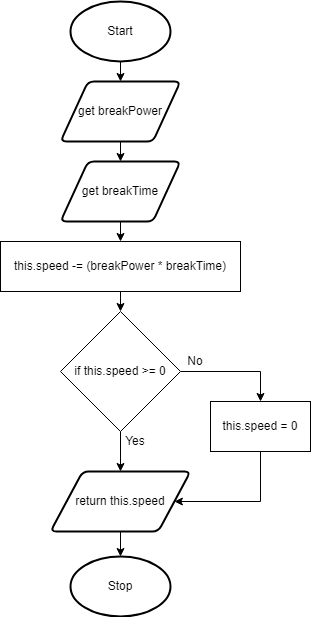

The diagram above was exported from draw.io. Its source (the exported page's mxGraphModel, read from the mxfile embedded in the PNG):
<mxGraphModel dx="1202" dy="790" grid="1" gridSize="10" guides="1" tooltips="1" connect="1" arrows="1" fold="1" page="1" pageScale="1" pageWidth="827" pageHeight="1169" math="0" shadow="0">
  <root>
    <mxCell id="0" />
    <mxCell id="1" parent="0" />
    <mxCell id="18" style="edgeStyle=none;html=1;exitX=0.5;exitY=1;exitDx=0;exitDy=0;exitPerimeter=0;entryX=0.5;entryY=0;entryDx=0;entryDy=0;" parent="1" source="19" target="21" edge="1">
      <mxGeometry relative="1" as="geometry" />
    </mxCell>
    <mxCell id="19" value="Start" style="strokeWidth=2;html=1;shape=mxgraph.flowchart.start_1;whiteSpace=wrap;" parent="1" vertex="1">
      <mxGeometry x="130" y="30" width="100" height="60" as="geometry" />
    </mxCell>
    <mxCell id="49" style="edgeStyle=none;html=1;exitX=0.5;exitY=1;exitDx=0;exitDy=0;entryX=0.5;entryY=0;entryDx=0;entryDy=0;" parent="1" source="21" target="48" edge="1">
      <mxGeometry relative="1" as="geometry" />
    </mxCell>
    <mxCell id="21" value="get breakPower" style="shape=parallelogram;html=1;strokeWidth=2;perimeter=parallelogramPerimeter;whiteSpace=wrap;rounded=1;arcSize=12;size=0.23;" parent="1" vertex="1">
      <mxGeometry x="120" y="110" width="120" height="60" as="geometry" />
    </mxCell>
    <mxCell id="22" value="Stop" style="strokeWidth=2;html=1;shape=mxgraph.flowchart.start_1;whiteSpace=wrap;" parent="1" vertex="1">
      <mxGeometry x="130" y="585" width="100" height="60" as="geometry" />
    </mxCell>
    <mxCell id="30" style="edgeStyle=none;html=1;exitX=0.5;exitY=1;exitDx=0;exitDy=0;entryX=0.5;entryY=0;entryDx=0;entryDy=0;entryPerimeter=0;" parent="1" source="31" target="22" edge="1">
      <mxGeometry relative="1" as="geometry" />
    </mxCell>
    <mxCell id="31" value="return this.speed" style="shape=parallelogram;html=1;strokeWidth=2;perimeter=parallelogramPerimeter;whiteSpace=wrap;rounded=1;arcSize=12;size=0.23;" parent="1" vertex="1">
      <mxGeometry x="110" y="500" width="140" height="60" as="geometry" />
    </mxCell>
    <mxCell id="46" style="edgeStyle=none;html=1;exitX=0.5;exitY=1;exitDx=0;exitDy=0;entryX=0.5;entryY=0;entryDx=0;entryDy=0;" parent="1" target="53" edge="1">
      <mxGeometry relative="1" as="geometry">
        <mxPoint x="180" y="320" as="sourcePoint" />
        <mxPoint x="180" y="340" as="targetPoint" />
      </mxGeometry>
    </mxCell>
    <mxCell id="51" style="edgeStyle=none;html=1;exitX=0.5;exitY=1;exitDx=0;exitDy=0;entryX=0.5;entryY=0;entryDx=0;entryDy=0;" parent="1" source="48" target="50" edge="1">
      <mxGeometry relative="1" as="geometry" />
    </mxCell>
    <mxCell id="48" value="get breakTime" style="shape=parallelogram;html=1;strokeWidth=2;perimeter=parallelogramPerimeter;whiteSpace=wrap;rounded=1;arcSize=12;size=0.23;" parent="1" vertex="1">
      <mxGeometry x="120" y="190" width="120" height="60" as="geometry" />
    </mxCell>
    <mxCell id="50" value="this.speed -= (breakPower * breakTime)" style="rounded=0;whiteSpace=wrap;html=1;" parent="1" vertex="1">
      <mxGeometry x="60" y="270" width="240" height="50" as="geometry" />
    </mxCell>
    <mxCell id="55" style="edgeStyle=none;html=1;exitX=0.5;exitY=1;exitDx=0;exitDy=0;entryX=0.5;entryY=0;entryDx=0;entryDy=0;" parent="1" source="53" target="31" edge="1">
      <mxGeometry relative="1" as="geometry" />
    </mxCell>
    <mxCell id="58" style="edgeStyle=none;html=1;exitX=1;exitY=0.5;exitDx=0;exitDy=0;entryX=0.5;entryY=0;entryDx=0;entryDy=0;rounded=0;" parent="1" source="53" target="57" edge="1">
      <mxGeometry relative="1" as="geometry">
        <Array as="points">
          <mxPoint x="320" y="400" />
        </Array>
      </mxGeometry>
    </mxCell>
    <mxCell id="53" value="if this.speed &amp;gt;= 0" style="rhombus;whiteSpace=wrap;html=1;" parent="1" vertex="1">
      <mxGeometry x="120" y="340" width="120" height="120" as="geometry" />
    </mxCell>
    <mxCell id="56" value="Yes" style="text;html=1;strokeColor=none;fillColor=none;align=center;verticalAlign=middle;whiteSpace=wrap;rounded=0;" parent="1" vertex="1">
      <mxGeometry x="180" y="460" width="30" height="20" as="geometry" />
    </mxCell>
    <mxCell id="59" style="edgeStyle=none;rounded=0;html=1;exitX=0.5;exitY=1;exitDx=0;exitDy=0;entryX=1;entryY=0.5;entryDx=0;entryDy=0;" parent="1" source="57" target="31" edge="1">
      <mxGeometry relative="1" as="geometry">
        <Array as="points">
          <mxPoint x="320" y="530" />
        </Array>
      </mxGeometry>
    </mxCell>
    <mxCell id="57" value="this.speed = 0" style="rounded=0;whiteSpace=wrap;html=1;" parent="1" vertex="1">
      <mxGeometry x="270" y="430" width="100" height="50" as="geometry" />
    </mxCell>
    <mxCell id="60" value="No" style="text;html=1;strokeColor=none;fillColor=none;align=center;verticalAlign=middle;whiteSpace=wrap;rounded=0;" vertex="1" parent="1">
      <mxGeometry x="240" y="380" width="30" height="20" as="geometry" />
    </mxCell>
  </root>
</mxGraphModel>